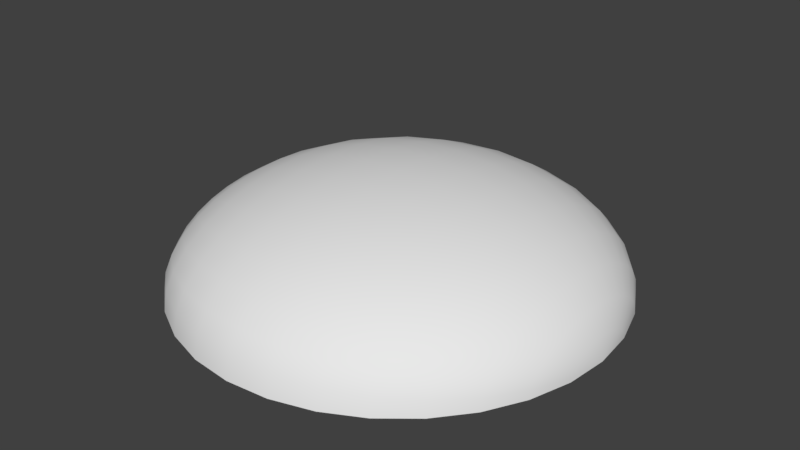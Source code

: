 # Source: Skybox.blend  (saved by Blender 2.78.0; exported with 4.5.12 LTS)
import bpy
from mathutils import Matrix  # noqa: F401  (used for matrix-valued properties, if any)

bpy.ops.wm.read_factory_settings(use_empty=True)
scene = bpy.context.scene
scene.name = 'Scene'

# ---- collections
col_collection_1 = bpy.data.collections.new('Collection 1'); scene.collection.children.link(col_collection_1)

# ---- world
world_world = bpy.data.worlds.new('World'); scene.world = world_world
world_world.color = (0.05088, 0.05088, 0.05088)
world_world.use_sun_shadow = False
world_world.sun_shadow_jitter_overblur = 0.0
world_world.cycles.sampling_method = 'MANUAL'

# ---- meshes
me_sphere = bpy.data.meshes.new('Sphere')
me_sphere.from_pydata([(0.0, -3.258e-07, -1.0), (-7.212e-09, -0.1951, 0.9808), (4.122e-08, -0.3827, 0.9239), (2.632e-08, -0.5556, 0.8315), (-2.584e-08, -0.7071, 0.7071), (-8.544e-08, -0.8315, 0.5556), (6.357e-08, -0.9239, 0.3827), (-8.544e-08, -0.9808, 0.1951), (-1.003e-07, -1.0, 7.55e-08), (-8.544e-08, -0.9808, -0.1951), (6.357e-08, -0.9239, -0.3827), (-8.544e-08, -0.8315, -0.5556), (-2.584e-08, -0.7071, -0.7071), (-1.094e-08, -0.5556, -0.8315), (3.964e-09, -0.3827, -0.9239), (3.964e-09, -0.1951, -0.9808), (-0.03806, -0.1913, 0.9808), (-0.07466, -0.3753, 0.9239), (-0.1084, -0.5449, 0.8315), (-0.1379, -0.6935, 0.7071), (-0.1622, -0.8155, 0.5556), (-0.1802, -0.9061, 0.3827), (-0.1913, -0.9619, 0.1951), (-0.1951, -0.9808, 7.55e-08), (-0.1913, -0.9619, -0.1951), (-0.1802, -0.9061, -0.3827), (-0.1622, -0.8155, -0.5556), (-0.1379, -0.6935, -0.7071), (-0.1084, -0.5449, -0.8315), (-0.07466, -0.3753, -0.9239), (-0.03806, -0.1913, -0.9808), (-0.07466, -0.1802, 0.9808), (-0.1464, -0.3536, 0.9239), (-0.2126, -0.5133, 0.8315), (-0.2706, -0.6533, 0.7071), (-0.3182, -0.7682, 0.5556), (-0.3536, -0.8536, 0.3827), (-0.3753, -0.9061, 0.1951), (-0.3827, -0.9239, 7.55e-08), (-0.3753, -0.9061, -0.1951), (-0.3536, -0.8536, -0.3827), (-0.3182, -0.7682, -0.5556), (-0.2706, -0.6533, -0.7071), (-0.2126, -0.5133, -0.8315), (-0.1464, -0.3536, -0.9239), (-0.07466, -0.1802, -0.9808), (-1.81e-07, -5.968e-07, 1.0), (-0.1084, -0.1622, 0.9808), (-0.2126, -0.3182, 0.9239), (-0.3087, -0.4619, 0.8315), (-0.3928, -0.5879, 0.7071), (-0.4619, -0.6913, 0.5556), (-0.5133, -0.7682, 0.3827), (-0.5449, -0.8155, 0.1951), (-0.5556, -0.8315, 7.55e-08), (-0.5449, -0.8155, -0.1951), (-0.5133, -0.7682, -0.3827), (-0.4619, -0.6913, -0.5556), (-0.3928, -0.5879, -0.7071), (-0.3087, -0.4619, -0.8315), (-0.2126, -0.3182, -0.9239), (-0.1084, -0.1622, -0.9808), (-0.1379, -0.138, 0.9808), (-0.2706, -0.2706, 0.9239), (-0.3928, -0.3928, 0.8315), (-0.5, -0.5, 0.7071), (-0.5879, -0.5879, 0.5556), (-0.6533, -0.6533, 0.3827), (-0.6935, -0.6935, 0.1951), (-0.7071, -0.7071, 7.55e-08), (-0.6935, -0.6935, -0.1951), (-0.6533, -0.6533, -0.3827), (-0.5879, -0.5879, -0.5556), (-0.5, -0.5, -0.7071), (-0.3928, -0.3928, -0.8315), (-0.2706, -0.2706, -0.9239), (-0.1379, -0.1379, -0.9808), (-0.1622, -0.1084, 0.9808), (-0.3182, -0.2126, 0.9239), (-0.4619, -0.3087, 0.8315), (-0.5879, -0.3928, 0.7071), (-0.6913, -0.4619, 0.5556), (-0.7682, -0.5133, 0.3827), (-0.8155, -0.5449, 0.1951), (-0.8315, -0.5556, 7.55e-08), (-0.8155, -0.5449, -0.1951), (-0.7682, -0.5133, -0.3827), (-0.6913, -0.4619, -0.5556), (-0.5879, -0.3928, -0.7071), (-0.4619, -0.3087, -0.8315), (-0.3182, -0.2126, -0.9239), (-0.1622, -0.1084, -0.9808), (-0.1802, -0.07466, 0.9808), (-0.3536, -0.1464, 0.9239), (-0.5133, -0.2126, 0.8315), (-0.6533, -0.2706, 0.7071), (-0.7682, -0.3182, 0.5556), (-0.8536, -0.3536, 0.3827), (-0.9061, -0.3753, 0.1951), (-0.9239, -0.3827, 7.55e-08), (-0.9061, -0.3753, -0.1951), (-0.8536, -0.3536, -0.3827), (-0.7682, -0.3182, -0.5556), (-0.6533, -0.2706, -0.7071), (-0.5133, -0.2126, -0.8315), (-0.3536, -0.1464, -0.9239), (-0.1802, -0.07466, -0.9808), (-0.1913, -0.03806, 0.9808), (-0.3753, -0.07466, 0.9239), (-0.5449, -0.1084, 0.8315), (-0.6935, -0.1379, 0.7071), (-0.8155, -0.1622, 0.5556), (-0.9061, -0.1802, 0.3827), (-0.9619, -0.1913, 0.1951), (-0.9808, -0.1951, 7.55e-08), (-0.9619, -0.1913, -0.1951), (-0.9061, -0.1802, -0.3827), (-0.8155, -0.1622, -0.5556), (-0.6935, -0.1379, -0.7071), (-0.5449, -0.1084, -0.8315), (-0.3753, -0.07466, -0.9239), (-0.1913, -0.03806, -0.9808), (-0.1951, -3.117e-07, 0.9808), (-0.3827, -2.819e-07, 0.9239), (-0.5556, -2.819e-07, 0.8315), (-0.7071, -1.851e-07, 0.7071), (-0.8315, -1.404e-07, 0.5556), (-0.9239, -3.192e-07, 0.3827), (-0.9808, -9.567e-08, 0.1951), (-1.0, -1.404e-07, 7.55e-08), (-0.9808, -9.567e-08, -0.1951), (-0.9239, -3.192e-07, -0.3827), (-0.8315, -1.404e-07, -0.5556), (-0.7071, -1.851e-07, -0.7071), (-0.5556, -2.596e-07, -0.8315), (-0.3827, -2.521e-07, -0.9239), (-0.1951, -3.155e-07, -0.9808), (-0.1913, 0.03806, 0.9808), (-0.3753, 0.07466, 0.9239), (-0.5449, 0.1084, 0.8315), (-0.6935, 0.1379, 0.7071), (-0.8155, 0.1622, 0.5556), (-0.9061, 0.1802, 0.3827), (-0.9619, 0.1913, 0.1951), (-0.9808, 0.1951, 7.55e-08), (-0.9619, 0.1913, -0.1951), (-0.9061, 0.1802, -0.3827), (-0.8155, 0.1622, -0.5556), (-0.6935, 0.1379, -0.7071), (-0.5449, 0.1084, -0.8315), (-0.3753, 0.07466, -0.9239), (-0.1913, 0.03806, -0.9808), (-0.1802, 0.07466, 0.9808), (-0.3536, 0.1464, 0.9239), (-0.5133, 0.2126, 0.8315), (-0.6533, 0.2706, 0.7071), (-0.7682, 0.3182, 0.5556), (-0.8536, 0.3536, 0.3827), (-0.9061, 0.3753, 0.1951), (-0.9239, 0.3827, 7.55e-08), (-0.9061, 0.3753, -0.1951), (-0.8536, 0.3536, -0.3827), (-0.7682, 0.3182, -0.5556), (-0.6533, 0.2706, -0.7071), (-0.5133, 0.2126, -0.8315), (-0.3536, 0.1464, -0.9239), (-0.1802, 0.07466, -0.9808), (-0.1622, 0.1084, 0.9808), (-0.3182, 0.2126, 0.9239), (-0.4619, 0.3087, 0.8315), (-0.5879, 0.3928, 0.7071), (-0.6913, 0.4619, 0.5556), (-0.7682, 0.5133, 0.3827), (-0.8155, 0.5449, 0.1951), (-0.8315, 0.5556, 7.55e-08), (-0.8155, 0.5449, -0.1951), (-0.7682, 0.5133, -0.3827), (-0.6913, 0.4619, -0.5556), (-0.5879, 0.3928, -0.7071), (-0.4619, 0.3087, -0.8315), (-0.3182, 0.2126, -0.9239), (-0.1622, 0.1084, -0.9808), (-0.1379, 0.1379, 0.9808), (-0.2706, 0.2706, 0.9239), (-0.3928, 0.3928, 0.8315), (-0.5, 0.5, 0.7071), (-0.5879, 0.5879, 0.5556), (-0.6533, 0.6533, 0.3827), (-0.6935, 0.6935, 0.1951), (-0.7071, 0.7071, 7.55e-08), (-0.6935, 0.6935, -0.1951), (-0.6533, 0.6533, -0.3827), (-0.5879, 0.5879, -0.5556), (-0.5, 0.5, -0.7071), (-0.3928, 0.3928, -0.8315), (-0.2706, 0.2706, -0.9239), (-0.1379, 0.1379, -0.9808), (-0.1084, 0.1622, 0.9808), (-0.2126, 0.3182, 0.9239), (-0.3087, 0.4619, 0.8315), (-0.3928, 0.5879, 0.7071), (-0.4619, 0.6913, 0.5556), (-0.5133, 0.7682, 0.3827), (-0.5449, 0.8155, 0.1951), (-0.5556, 0.8315, 7.55e-08), (-0.5449, 0.8155, -0.1951), (-0.5133, 0.7682, -0.3827), (-0.4619, 0.6913, -0.5556), (-0.3928, 0.5879, -0.7071), (-0.3087, 0.4619, -0.8315), (-0.2126, 0.3182, -0.9239), (-0.1084, 0.1622, -0.9808), (-0.07466, 0.1802, 0.9808), (-0.1464, 0.3536, 0.9239), (-0.2126, 0.5133, 0.8315), (-0.2706, 0.6533, 0.7071), (-0.3182, 0.7682, 0.5556), (-0.3536, 0.8536, 0.3827), (-0.3753, 0.9061, 0.1951), (-0.3827, 0.9239, 7.55e-08), (-0.3753, 0.9061, -0.1951), (-0.3536, 0.8536, -0.3827), (-0.3182, 0.7682, -0.5556), (-0.2706, 0.6533, -0.7071), (-0.2126, 0.5133, -0.8315), (-0.1464, 0.3536, -0.9239), (-0.07466, 0.1802, -0.9808), (-0.03806, 0.1913, 0.9808), (-0.07466, 0.3753, 0.9239), (-0.1084, 0.5449, 0.8315), (-0.1379, 0.6935, 0.7071), (-0.1622, 0.8155, 0.5556), (-0.1802, 0.9061, 0.3827), (-0.1913, 0.9619, 0.1951), (-0.1951, 0.9808, 7.55e-08), (-0.1913, 0.9619, -0.1951), (-0.1802, 0.9061, -0.3827), (-0.1622, 0.8155, -0.5556), (-0.1379, 0.6935, -0.7071), (-0.1084, 0.5449, -0.8315), (-0.07466, 0.3753, -0.9239), (-0.03806, 0.1913, -0.9808), (3.749e-08, 0.1951, 0.9808), (7.847e-08, 0.3827, 0.9239), (1.083e-07, 0.5556, 0.8315), (1.53e-07, 0.7071, 0.7071), (2.722e-07, 0.8315, 0.5556), (6.357e-08, 0.9239, 0.3827), (2.573e-07, 0.9808, 0.1951), (2.722e-07, 1.0, 7.55e-08), (2.573e-07, 0.9808, -0.1951), (6.357e-08, 0.9239, -0.3827), (2.722e-07, 0.8315, -0.5556), (1.53e-07, 0.7071, -0.7071), (1.232e-07, 0.5556, -0.8315), (7.847e-08, 0.3827, -0.9239), (1.514e-08, 0.1951, -0.9808)], [], [(15, 30, 29, 14), (8, 23, 22, 7), (1, 16, 46), (0, 30, 15), (9, 24, 23, 8), (2, 17, 16, 1), (10, 25, 24, 9), (3, 18, 17, 2), (11, 26, 25, 10), (4, 19, 18, 3), (12, 27, 26, 11), (5, 20, 19, 4), (13, 28, 27, 12), (6, 21, 20, 5), (14, 29, 28, 13), (7, 22, 21, 6), (19, 34, 33, 18), (27, 42, 41, 26), (20, 35, 34, 19), (28, 43, 42, 27), (21, 36, 35, 20), (29, 44, 43, 28), (22, 37, 36, 21), (30, 45, 44, 29), (23, 38, 37, 22), (16, 31, 46), (0, 45, 30), (24, 39, 38, 23), (17, 32, 31, 16), (25, 40, 39, 24), (18, 33, 32, 17), (26, 41, 40, 25), (38, 54, 53, 37), (31, 47, 46), (0, 61, 45), (39, 55, 54, 38), (32, 48, 47, 31), (40, 56, 55, 39), (33, 49, 48, 32), (41, 57, 56, 40), (34, 50, 49, 33), (42, 58, 57, 41), (35, 51, 50, 34), (43, 59, 58, 42), (36, 52, 51, 35), (44, 60, 59, 43), (37, 53, 52, 36), (45, 61, 60, 44), (58, 73, 72, 57), (51, 66, 65, 50), (59, 74, 73, 58), (52, 67, 66, 51), (60, 75, 74, 59), (53, 68, 67, 52), (61, 76, 75, 60), (54, 69, 68, 53), (47, 62, 46), (0, 76, 61), (55, 70, 69, 54), (48, 63, 62, 47), (56, 71, 70, 55), (49, 64, 63, 48), (57, 72, 71, 56), (50, 65, 64, 49), (0, 91, 76), (70, 85, 84, 69), (63, 78, 77, 62), (71, 86, 85, 70), (64, 79, 78, 63), (72, 87, 86, 71), (65, 80, 79, 64), (73, 88, 87, 72), (66, 81, 80, 65), (74, 89, 88, 73), (67, 82, 81, 66), (75, 90, 89, 74), (68, 83, 82, 67), (76, 91, 90, 75), (69, 84, 83, 68), (62, 77, 46), (89, 104, 103, 88), (82, 97, 96, 81), (90, 105, 104, 89), (83, 98, 97, 82), (91, 106, 105, 90), (84, 99, 98, 83), (77, 92, 46), (0, 106, 91), (85, 100, 99, 84), (78, 93, 92, 77), (86, 101, 100, 85), (79, 94, 93, 78), (87, 102, 101, 86), (80, 95, 94, 79), (88, 103, 102, 87), (81, 96, 95, 80), (93, 108, 107, 92), (101, 116, 115, 100), (94, 109, 108, 93), (102, 117, 116, 101), (95, 110, 109, 94), (103, 118, 117, 102), (96, 111, 110, 95), (104, 119, 118, 103), (97, 112, 111, 96), (105, 120, 119, 104), (98, 113, 112, 97), (106, 121, 120, 105), (99, 114, 113, 98), (92, 107, 46), (0, 121, 106), (100, 115, 114, 99), (112, 127, 126, 111), (120, 135, 134, 119), (113, 128, 127, 112), (121, 136, 135, 120), (114, 129, 128, 113), (107, 122, 46), (0, 136, 121), (115, 130, 129, 114), (108, 123, 122, 107), (116, 131, 130, 115), (109, 124, 123, 108), (117, 132, 131, 116), (110, 125, 124, 109), (118, 133, 132, 117), (111, 126, 125, 110), (119, 134, 133, 118), (131, 146, 145, 130), (124, 139, 138, 123), (132, 147, 146, 131), (125, 140, 139, 124), (133, 148, 147, 132), (126, 141, 140, 125), (134, 149, 148, 133), (127, 142, 141, 126), (135, 150, 149, 134), (128, 143, 142, 127), (136, 151, 150, 135), (129, 144, 143, 128), (122, 137, 46), (0, 151, 136), (130, 145, 144, 129), (123, 138, 137, 122), (150, 165, 164, 149), (143, 158, 157, 142), (151, 166, 165, 150), (144, 159, 158, 143), (137, 152, 46), (0, 166, 151), (145, 160, 159, 144), (138, 153, 152, 137), (146, 161, 160, 145), (139, 154, 153, 138), (147, 162, 161, 146), (140, 155, 154, 139), (148, 163, 162, 147), (141, 156, 155, 140), (149, 164, 163, 148), (142, 157, 156, 141), (154, 169, 168, 153), (162, 177, 176, 161), (155, 170, 169, 154), (163, 178, 177, 162), (156, 171, 170, 155), (164, 179, 178, 163), (157, 172, 171, 156), (165, 180, 179, 164), (158, 173, 172, 157), (166, 181, 180, 165), (159, 174, 173, 158), (152, 167, 46), (0, 181, 166), (160, 175, 174, 159), (153, 168, 167, 152), (161, 176, 175, 160), (173, 188, 187, 172), (181, 196, 195, 180), (174, 189, 188, 173), (167, 182, 46), (0, 196, 181), (175, 190, 189, 174), (168, 183, 182, 167), (176, 191, 190, 175), (169, 184, 183, 168), (177, 192, 191, 176), (170, 185, 184, 169), (178, 193, 192, 177), (171, 186, 185, 170), (179, 194, 193, 178), (172, 187, 186, 171), (180, 195, 194, 179), (192, 207, 206, 191), (185, 200, 199, 184), (193, 208, 207, 192), (186, 201, 200, 185), (194, 209, 208, 193), (187, 202, 201, 186), (195, 210, 209, 194), (188, 203, 202, 187), (196, 211, 210, 195), (189, 204, 203, 188), (182, 197, 46), (0, 211, 196), (190, 205, 204, 189), (183, 198, 197, 182), (191, 206, 205, 190), (184, 199, 198, 183), (211, 226, 225, 210), (204, 219, 218, 203), (197, 212, 46), (0, 226, 211), (205, 220, 219, 204), (198, 213, 212, 197), (206, 221, 220, 205), (199, 214, 213, 198), (207, 222, 221, 206), (200, 215, 214, 199), (208, 223, 222, 207), (201, 216, 215, 200), (209, 224, 223, 208), (202, 217, 216, 201), (210, 225, 224, 209), (203, 218, 217, 202), (223, 238, 237, 222), (216, 231, 230, 215), (224, 239, 238, 223), (217, 232, 231, 216), (225, 240, 239, 224), (218, 233, 232, 217), (226, 241, 240, 225), (219, 234, 233, 218), (212, 227, 46), (0, 241, 226), (220, 235, 234, 219), (213, 228, 227, 212), (221, 236, 235, 220), (214, 229, 228, 213), (222, 237, 236, 221), (215, 230, 229, 214), (227, 242, 46), (0, 256, 241), (235, 250, 249, 234), (228, 243, 242, 227), (236, 251, 250, 235), (229, 244, 243, 228), (237, 252, 251, 236), (230, 245, 244, 229), (238, 253, 252, 237), (231, 246, 245, 230), (239, 254, 253, 238), (232, 247, 246, 231), (240, 255, 254, 239), (233, 248, 247, 232), (241, 256, 255, 240), (234, 249, 248, 233)])
me_sphere.polygons.foreach_set('use_smooth', [True] * 256)
_uv = me_sphere.uv_layers.new(name='UVMap')
_uv.uv.foreach_set('vector', [0.8469, 0.168, 0.834, 0.1785, 0.876, 0.2513, 0.9047, 0.2343, 0.9206, 0.7844, 0.8423, 0.7331, 0.7893, 0.7995, 0.8559, 0.8643, 0.2914, 0.9372, 0.2984, 0.9211, 0.2181, 0.8879, 0.7831, 0.1111, 0.834, 0.1785, 0.8469, 0.168, 0.9666, 0.6941, 0.8826, 0.6593, 0.8423, 0.7331, 0.9206, 0.7844, 0.377, 0.9772, 0.3851, 0.9422, 0.2984, 0.9211, 0.2914, 0.9372, 0.993, 0.5978, 0.9095, 0.5801, 0.8826, 0.6593, 0.9666, 0.6941, 0.4746, 0.9999, 0.4757, 0.9462, 0.3851, 0.9422, 0.377, 0.9772, 0.9998, 0.4987, 0.9238, 0.4972, 0.9095, 0.5801, 0.993, 0.5978, 0.5783, 0.9999, 0.5652, 0.9323, 0.4757, 0.9462, 0.4746, 0.9999, 0.9854, 0.4019, 0.9222, 0.4129, 0.9238, 0.4972, 0.9998, 0.4987, 0.6806, 0.9759, 0.6491, 0.9016, 0.5652, 0.9323, 0.5783, 0.9999, 0.9524, 0.3126, 0.906, 0.3301, 0.9222, 0.4129, 0.9854, 0.4019, 0.7748, 0.9295, 0.7245, 0.8565, 0.6491, 0.9016, 0.6806, 0.9759, 0.9047, 0.2343, 0.876, 0.2513, 0.906, 0.3301, 0.9524, 0.3126, 0.8559, 0.8643, 0.7893, 0.7995, 0.7245, 0.8565, 0.7748, 0.9295, 0.5652, 0.9323, 0.5464, 0.8754, 0.4692, 0.8988, 0.4757, 0.9462, 0.9222, 0.4129, 0.8655, 0.415, 0.858, 0.489, 0.9238, 0.4972, 0.6491, 0.9016, 0.6164, 0.841, 0.5464, 0.8754, 0.5652, 0.9323, 0.906, 0.3301, 0.8618, 0.3389, 0.8655, 0.415, 0.9222, 0.4129, 0.7245, 0.8565, 0.6784, 0.7975, 0.6164, 0.841, 0.6491, 0.9016, 0.876, 0.2513, 0.8465, 0.2621, 0.8618, 0.3389, 0.906, 0.3301, 0.7893, 0.7995, 0.732, 0.7466, 0.6784, 0.7975, 0.7245, 0.8565, 0.834, 0.1785, 0.8197, 0.1861, 0.8465, 0.2621, 0.876, 0.2513, 0.8423, 0.7331, 0.777, 0.6895, 0.732, 0.7466, 0.7893, 0.7995, 0.2984, 0.9211, 0.302, 0.9046, 0.2181, 0.8879, 0.7831, 0.1111, 0.8197, 0.1861, 0.834, 0.1785, 0.8826, 0.6593, 0.8133, 0.6271, 0.777, 0.6895, 0.8423, 0.7331, 0.3851, 0.9422, 0.3867, 0.9089, 0.302, 0.9046, 0.2984, 0.9211, 0.9095, 0.5801, 0.8406, 0.5601, 0.8133, 0.6271, 0.8826, 0.6593, 0.4757, 0.9462, 0.4692, 0.8988, 0.3867, 0.9089, 0.3851, 0.9422, 0.9238, 0.4972, 0.858, 0.489, 0.8406, 0.5601, 0.9095, 0.5801, 0.777, 0.6895, 0.7207, 0.6513, 0.6814, 0.7019, 0.732, 0.7466, 0.302, 0.9046, 0.3024, 0.8883, 0.2181, 0.8879, 0.7831, 0.1111, 0.8047, 0.1908, 0.8197, 0.1861, 0.8133, 0.6271, 0.7539, 0.5968, 0.7207, 0.6513, 0.777, 0.6895, 0.3867, 0.9089, 0.3828, 0.878, 0.3024, 0.8883, 0.302, 0.9046, 0.8406, 0.5601, 0.781, 0.5386, 0.7539, 0.5968, 0.8133, 0.6271, 0.4692, 0.8988, 0.457, 0.8569, 0.3828, 0.878, 0.3867, 0.9089, 0.858, 0.489, 0.8011, 0.4764, 0.781, 0.5386, 0.8406, 0.5601, 0.5464, 0.8754, 0.524, 0.8271, 0.457, 0.8569, 0.4692, 0.8988, 0.8655, 0.415, 0.8147, 0.4106, 0.8011, 0.4764, 0.858, 0.489, 0.6164, 0.841, 0.5834, 0.7905, 0.524, 0.8271, 0.5464, 0.8754, 0.8618, 0.3389, 0.8204, 0.3409, 0.8147, 0.4106, 0.8655, 0.415, 0.6784, 0.7975, 0.6358, 0.7485, 0.5834, 0.7905, 0.6164, 0.841, 0.8465, 0.2621, 0.8173, 0.2674, 0.8204, 0.3409, 0.8618, 0.3389, 0.732, 0.7466, 0.6814, 0.7019, 0.6358, 0.7485, 0.6784, 0.7975, 0.8197, 0.1861, 0.8047, 0.1908, 0.8173, 0.2674, 0.8465, 0.2621, 0.8147, 0.4106, 0.7688, 0.4014, 0.7506, 0.4608, 0.8011, 0.4764, 0.5834, 0.7905, 0.5504, 0.7474, 0.4991, 0.7856, 0.524, 0.8271, 0.8204, 0.3409, 0.7819, 0.3374, 0.7688, 0.4014, 0.8147, 0.4106, 0.6358, 0.7485, 0.5955, 0.7063, 0.5504, 0.7474, 0.5834, 0.7905, 0.8173, 0.2674, 0.7891, 0.268, 0.7819, 0.3374, 0.8204, 0.3409, 0.6814, 0.7019, 0.6355, 0.6631, 0.5955, 0.7063, 0.6358, 0.7485, 0.8047, 0.1908, 0.7894, 0.1926, 0.7891, 0.268, 0.8173, 0.2674, 0.7207, 0.6513, 0.6707, 0.6169, 0.6355, 0.6631, 0.6814, 0.7019, 0.3024, 0.8883, 0.2999, 0.8727, 0.2181, 0.8879, 0.7831, 0.1111, 0.7894, 0.1926, 0.8047, 0.1908, 0.7539, 0.5968, 0.7016, 0.5681, 0.6707, 0.6169, 0.7207, 0.6513, 0.3828, 0.878, 0.3746, 0.8498, 0.2999, 0.8727, 0.3024, 0.8883, 0.781, 0.5386, 0.7285, 0.5162, 0.7016, 0.5681, 0.7539, 0.5968, 0.457, 0.8569, 0.4408, 0.8201, 0.3746, 0.8498, 0.3828, 0.878, 0.8011, 0.4764, 0.7506, 0.4608, 0.7285, 0.5162, 0.781, 0.5386, 0.524, 0.8271, 0.4991, 0.7856, 0.4408, 0.8201, 0.457, 0.8569, 0.7831, 0.1111, 0.7744, 0.1918, 0.7894, 0.1926, 0.7016, 0.5681, 0.6543, 0.5403, 0.6249, 0.5851, 0.6707, 0.6169, 0.3746, 0.8498, 0.3627, 0.8244, 0.2949, 0.8581, 0.2999, 0.8727, 0.7285, 0.5162, 0.681, 0.4931, 0.6543, 0.5403, 0.7016, 0.5681, 0.4408, 0.8201, 0.4214, 0.7878, 0.3627, 0.8244, 0.3746, 0.8498, 0.7506, 0.4608, 0.7053, 0.4427, 0.681, 0.4931, 0.7285, 0.5162, 0.4991, 0.7856, 0.4724, 0.7495, 0.4214, 0.7878, 0.4408, 0.8201, 0.7688, 0.4014, 0.7271, 0.3885, 0.7053, 0.4427, 0.7506, 0.4608, 0.5504, 0.7474, 0.5173, 0.7101, 0.4724, 0.7495, 0.4991, 0.7856, 0.7819, 0.3374, 0.7462, 0.3295, 0.7271, 0.3885, 0.7688, 0.4014, 0.5955, 0.7063, 0.5571, 0.6697, 0.5173, 0.7101, 0.5504, 0.7474, 0.7891, 0.268, 0.7622, 0.2643, 0.7462, 0.3295, 0.7819, 0.3374, 0.6355, 0.6631, 0.5926, 0.628, 0.5571, 0.6697, 0.5955, 0.7063, 0.7894, 0.1926, 0.7744, 0.1918, 0.7622, 0.2643, 0.7891, 0.268, 0.6707, 0.6169, 0.6249, 0.5851, 0.5926, 0.628, 0.6355, 0.6631, 0.2999, 0.8727, 0.2949, 0.8581, 0.2181, 0.8879, 0.7462, 0.3295, 0.7131, 0.3178, 0.6887, 0.3725, 0.7271, 0.3885, 0.5571, 0.6697, 0.5195, 0.6367, 0.4838, 0.6771, 0.5173, 0.7101, 0.7622, 0.2643, 0.7368, 0.257, 0.7131, 0.3178, 0.7462, 0.3295, 0.5926, 0.628, 0.5518, 0.5961, 0.5195, 0.6367, 0.5571, 0.6697, 0.7744, 0.1918, 0.76, 0.1884, 0.7368, 0.257, 0.7622, 0.2643, 0.6249, 0.5851, 0.5822, 0.5552, 0.5518, 0.5961, 0.5926, 0.628, 0.2949, 0.8581, 0.2877, 0.8449, 0.2181, 0.8879, 0.7831, 0.1111, 0.76, 0.1884, 0.7744, 0.1918, 0.6543, 0.5403, 0.6107, 0.5131, 0.5822, 0.5552, 0.6249, 0.5851, 0.3627, 0.8244, 0.3478, 0.8019, 0.2877, 0.8449, 0.2949, 0.8581, 0.681, 0.4931, 0.6378, 0.4692, 0.6107, 0.5131, 0.6543, 0.5403, 0.4214, 0.7878, 0.3993, 0.7594, 0.3478, 0.8019, 0.3627, 0.8244, 0.7053, 0.4427, 0.6636, 0.4225, 0.6378, 0.4692, 0.681, 0.4931, 0.4724, 0.7495, 0.4441, 0.7179, 0.3993, 0.7594, 0.4214, 0.7878, 0.7271, 0.3885, 0.6887, 0.3725, 0.6636, 0.4225, 0.7053, 0.4427, 0.5173, 0.7101, 0.4838, 0.6771, 0.4441, 0.7179, 0.4724, 0.7495, 0.3478, 0.8019, 0.3303, 0.7822, 0.2784, 0.8333, 0.2877, 0.8449, 0.6378, 0.4692, 0.5972, 0.4442, 0.5695, 0.4859, 0.6107, 0.5131, 0.3993, 0.7594, 0.375, 0.7346, 0.3303, 0.7822, 0.3478, 0.8019, 0.6636, 0.4225, 0.6248, 0.4003, 0.5972, 0.4442, 0.6378, 0.4692, 0.4441, 0.7179, 0.4143, 0.69, 0.375, 0.7346, 0.3993, 0.7594, 0.6887, 0.3725, 0.6531, 0.3535, 0.6248, 0.4003, 0.6636, 0.4225, 0.4838, 0.6771, 0.4497, 0.6476, 0.4143, 0.69, 0.4441, 0.7179, 0.7131, 0.3178, 0.6824, 0.3027, 0.6531, 0.3535, 0.6887, 0.3725, 0.5195, 0.6367, 0.4822, 0.6067, 0.4497, 0.6476, 0.4838, 0.6771, 0.7368, 0.257, 0.7133, 0.2463, 0.6824, 0.3027, 0.7131, 0.3178, 0.5518, 0.5961, 0.5123, 0.5664, 0.4822, 0.6067, 0.5195, 0.6367, 0.76, 0.1884, 0.7466, 0.1828, 0.7133, 0.2463, 0.7368, 0.257, 0.5822, 0.5552, 0.5413, 0.5264, 0.5123, 0.5664, 0.5518, 0.5961, 0.2877, 0.8449, 0.2784, 0.8333, 0.2181, 0.8879, 0.7831, 0.1111, 0.7466, 0.1828, 0.76, 0.1884, 0.6107, 0.5131, 0.5695, 0.4859, 0.5413, 0.5264, 0.5822, 0.5552, 0.4822, 0.6067, 0.4444, 0.5788, 0.4145, 0.6208, 0.4497, 0.6476, 0.7133, 0.2463, 0.6916, 0.2326, 0.6539, 0.2844, 0.6824, 0.3027, 0.5123, 0.5664, 0.473, 0.538, 0.4444, 0.5788, 0.4822, 0.6067, 0.7466, 0.1828, 0.7343, 0.175, 0.6916, 0.2326, 0.7133, 0.2463, 0.5413, 0.5264, 0.5013, 0.4982, 0.473, 0.538, 0.5123, 0.5664, 0.2784, 0.8333, 0.2675, 0.8234, 0.2181, 0.8879, 0.7831, 0.1111, 0.7343, 0.175, 0.7466, 0.1828, 0.5695, 0.4859, 0.5297, 0.4584, 0.5013, 0.4982, 0.5413, 0.5264, 0.3303, 0.7822, 0.3106, 0.7653, 0.2675, 0.8234, 0.2784, 0.8333, 0.5972, 0.4442, 0.5585, 0.418, 0.5297, 0.4584, 0.5695, 0.4859, 0.375, 0.7346, 0.3485, 0.713, 0.3106, 0.7653, 0.3303, 0.7822, 0.6248, 0.4003, 0.5882, 0.376, 0.5585, 0.418, 0.5972, 0.4442, 0.4143, 0.69, 0.3828, 0.6653, 0.3485, 0.713, 0.375, 0.7346, 0.6531, 0.3535, 0.6198, 0.3318, 0.5882, 0.376, 0.6248, 0.4003, 0.4497, 0.6476, 0.4145, 0.6208, 0.3828, 0.6653, 0.4143, 0.69, 0.6824, 0.3027, 0.6539, 0.2844, 0.6198, 0.3318, 0.6531, 0.3535, 0.5585, 0.418, 0.5209, 0.3901, 0.4905, 0.4301, 0.5297, 0.4584, 0.3485, 0.713, 0.3198, 0.6946, 0.2887, 0.7515, 0.3106, 0.7653, 0.5882, 0.376, 0.5532, 0.3493, 0.5209, 0.3901, 0.5585, 0.418, 0.3828, 0.6653, 0.3493, 0.6434, 0.3198, 0.6946, 0.3485, 0.713, 0.6198, 0.3318, 0.5885, 0.3072, 0.5532, 0.3493, 0.5882, 0.376, 0.4145, 0.6208, 0.3777, 0.5965, 0.3493, 0.6434, 0.3828, 0.6653, 0.6539, 0.2844, 0.6276, 0.263, 0.5885, 0.3072, 0.6198, 0.3318, 0.4444, 0.5788, 0.4056, 0.5525, 0.3777, 0.5965, 0.4145, 0.6208, 0.6916, 0.2326, 0.672, 0.2159, 0.6276, 0.263, 0.6539, 0.2844, 0.473, 0.538, 0.4331, 0.5105, 0.4056, 0.5525, 0.4444, 0.5788, 0.7343, 0.175, 0.7234, 0.1652, 0.672, 0.2159, 0.6916, 0.2326, 0.5013, 0.4982, 0.4613, 0.47, 0.4331, 0.5105, 0.473, 0.538, 0.2675, 0.8234, 0.2551, 0.8156, 0.2181, 0.8879, 0.7831, 0.1111, 0.7234, 0.1652, 0.7343, 0.175, 0.5297, 0.4584, 0.4905, 0.4301, 0.4613, 0.47, 0.5013, 0.4982, 0.3106, 0.7653, 0.2887, 0.7515, 0.2551, 0.8156, 0.2675, 0.8234, 0.672, 0.2159, 0.6547, 0.1963, 0.6035, 0.2382, 0.6276, 0.263, 0.4331, 0.5105, 0.3918, 0.4832, 0.3649, 0.5275, 0.4056, 0.5525, 0.7234, 0.1652, 0.7142, 0.1537, 0.6547, 0.1963, 0.672, 0.2159, 0.4613, 0.47, 0.4205, 0.4411, 0.3918, 0.4832, 0.4331, 0.5105, 0.2551, 0.8156, 0.2415, 0.8099, 0.2181, 0.8879, 0.7831, 0.1111, 0.7142, 0.1537, 0.7234, 0.1652, 0.4905, 0.4301, 0.451, 0.4002, 0.4205, 0.4411, 0.4613, 0.47, 0.2887, 0.7515, 0.2649, 0.7407, 0.2415, 0.8099, 0.2551, 0.8156, 0.5209, 0.3901, 0.4838, 0.36, 0.451, 0.4002, 0.4905, 0.4301, 0.3198, 0.6946, 0.2889, 0.6794, 0.2649, 0.7407, 0.2887, 0.7515, 0.5532, 0.3493, 0.5193, 0.3197, 0.4838, 0.36, 0.5209, 0.3901, 0.3493, 0.6434, 0.3134, 0.6244, 0.2889, 0.6794, 0.3198, 0.6946, 0.5885, 0.3072, 0.5589, 0.2793, 0.5193, 0.3197, 0.5532, 0.3493, 0.3777, 0.5965, 0.3387, 0.5741, 0.3134, 0.6244, 0.3493, 0.6434, 0.6276, 0.263, 0.6035, 0.2382, 0.5589, 0.2793, 0.5885, 0.3072, 0.4056, 0.5525, 0.3649, 0.5275, 0.3387, 0.5741, 0.3777, 0.5965, 0.2889, 0.6794, 0.2555, 0.6676, 0.2394, 0.7333, 0.2649, 0.7407, 0.5193, 0.3197, 0.4861, 0.2867, 0.4464, 0.3269, 0.4838, 0.36, 0.3134, 0.6244, 0.2748, 0.6082, 0.2555, 0.6676, 0.2889, 0.6794, 0.5589, 0.2793, 0.5309, 0.2477, 0.4861, 0.2867, 0.5193, 0.3197, 0.3387, 0.5741, 0.2968, 0.5538, 0.2748, 0.6082, 0.3134, 0.6244, 0.6035, 0.2382, 0.5818, 0.21, 0.5309, 0.2477, 0.5589, 0.2793, 0.3649, 0.5275, 0.3214, 0.5033, 0.2968, 0.5538, 0.3387, 0.5741, 0.6547, 0.1963, 0.64, 0.174, 0.5818, 0.21, 0.6035, 0.2382, 0.3918, 0.4832, 0.3482, 0.4558, 0.3214, 0.5033, 0.3649, 0.5275, 0.7142, 0.1537, 0.7071, 0.1407, 0.64, 0.174, 0.6547, 0.1963, 0.4205, 0.4411, 0.3779, 0.411, 0.3482, 0.4558, 0.3918, 0.4832, 0.2415, 0.8099, 0.2269, 0.8065, 0.2181, 0.8879, 0.7831, 0.1111, 0.7071, 0.1407, 0.7142, 0.1537, 0.451, 0.4002, 0.4105, 0.3682, 0.3779, 0.411, 0.4205, 0.4411, 0.2649, 0.7407, 0.2394, 0.7333, 0.2269, 0.8065, 0.2415, 0.8099, 0.4838, 0.36, 0.4464, 0.3269, 0.4105, 0.3682, 0.451, 0.4002, 0.3482, 0.4558, 0.3011, 0.4278, 0.2738, 0.4798, 0.3214, 0.5033, 0.7071, 0.1407, 0.7021, 0.1263, 0.6283, 0.1488, 0.64, 0.174, 0.3779, 0.411, 0.3323, 0.379, 0.3011, 0.4278, 0.3482, 0.4558, 0.2269, 0.8065, 0.2118, 0.8056, 0.2181, 0.8879, 0.7831, 0.1111, 0.7021, 0.1263, 0.7071, 0.1407, 0.4105, 0.3682, 0.3679, 0.3331, 0.3323, 0.379, 0.3779, 0.411, 0.2394, 0.7333, 0.2123, 0.7296, 0.2118, 0.8056, 0.2269, 0.8065, 0.4464, 0.3269, 0.4082, 0.2899, 0.3679, 0.3331, 0.4105, 0.3682, 0.2555, 0.6676, 0.2196, 0.6596, 0.2123, 0.7296, 0.2394, 0.7333, 0.4861, 0.2867, 0.4533, 0.2492, 0.4082, 0.2899, 0.4464, 0.3269, 0.2748, 0.6082, 0.2328, 0.5952, 0.2196, 0.6596, 0.2555, 0.6676, 0.5309, 0.2477, 0.5046, 0.2117, 0.4533, 0.2492, 0.4861, 0.2867, 0.2968, 0.5538, 0.251, 0.5354, 0.2328, 0.5952, 0.2748, 0.6082, 0.5818, 0.21, 0.5627, 0.1779, 0.5046, 0.2117, 0.5309, 0.2477, 0.3214, 0.5033, 0.2738, 0.4798, 0.251, 0.5354, 0.2968, 0.5538, 0.64, 0.174, 0.6283, 0.1488, 0.5627, 0.1779, 0.5818, 0.21, 0.4533, 0.2492, 0.4208, 0.206, 0.3685, 0.2475, 0.4082, 0.2899, 0.2328, 0.5952, 0.1866, 0.5859, 0.1808, 0.6561, 0.2196, 0.6596, 0.5046, 0.2117, 0.4803, 0.1703, 0.4208, 0.206, 0.4533, 0.2492, 0.251, 0.5354, 0.2003, 0.5196, 0.1866, 0.5859, 0.2328, 0.5952, 0.5627, 0.1779, 0.5468, 0.1414, 0.4803, 0.1703, 0.5046, 0.2117, 0.2738, 0.4798, 0.2212, 0.4571, 0.2003, 0.5196, 0.251, 0.5354, 0.6283, 0.1488, 0.6202, 0.1209, 0.5468, 0.1414, 0.5627, 0.1779, 0.3011, 0.4278, 0.2485, 0.3986, 0.2212, 0.4571, 0.2738, 0.4798, 0.7021, 0.1263, 0.6997, 0.1108, 0.6202, 0.1209, 0.6283, 0.1488, 0.3323, 0.379, 0.2822, 0.344, 0.2485, 0.3986, 0.3011, 0.4278, 0.2118, 0.8056, 0.1965, 0.8074, 0.2181, 0.8879, 0.7831, 0.1111, 0.6997, 0.1108, 0.7021, 0.1263, 0.3679, 0.3331, 0.3222, 0.2936, 0.2822, 0.344, 0.3323, 0.379, 0.2123, 0.7296, 0.1838, 0.7301, 0.1965, 0.8074, 0.2118, 0.8056, 0.4082, 0.2899, 0.3685, 0.2475, 0.3222, 0.2936, 0.3679, 0.3331, 0.2196, 0.6596, 0.1808, 0.6561, 0.1838, 0.7301, 0.2123, 0.7296, 0.6997, 0.1108, 0.7001, 0.09472, 0.6165, 0.09043, 0.6202, 0.1209, 0.2822, 0.344, 0.2256, 0.3049, 0.1882, 0.3676, 0.2485, 0.3986, 0.1965, 0.8074, 0.1813, 0.8121, 0.2181, 0.8879, 0.7831, 0.1111, 0.7001, 0.09472, 0.6997, 0.1108, 0.3222, 0.2936, 0.2718, 0.2479, 0.2256, 0.3049, 0.2822, 0.344, 0.1838, 0.7301, 0.1544, 0.7354, 0.1813, 0.8121, 0.1965, 0.8074, 0.3685, 0.2475, 0.3266, 0.1977, 0.2718, 0.2479, 0.3222, 0.2936, 0.1808, 0.6561, 0.1391, 0.658, 0.1544, 0.7354, 0.1838, 0.7301, 0.4208, 0.206, 0.3888, 0.1553, 0.3266, 0.1977, 0.3685, 0.2475, 0.1866, 0.5859, 0.1355, 0.5814, 0.1391, 0.658, 0.1808, 0.6561, 0.4803, 0.1703, 0.4587, 0.1223, 0.3888, 0.1553, 0.4208, 0.206, 0.2003, 0.5196, 0.1431, 0.5068, 0.1355, 0.5814, 0.1866, 0.5859, 0.5468, 0.1414, 0.5351, 0.1001, 0.4587, 0.1223, 0.4803, 0.1703, 0.2212, 0.4571, 0.1613, 0.4355, 0.1431, 0.5068, 0.2003, 0.5196, 0.6202, 0.1209, 0.6165, 0.09043, 0.5351, 0.1001, 0.5468, 0.1414, 0.2485, 0.3986, 0.1882, 0.3676, 0.1613, 0.4355, 0.2212, 0.4571, 0.4587, 0.1223, 0.441, 0.06619, 0.3577, 0.09464, 0.3888, 0.1553, 0.1431, 0.5068, 0.077, 0.4987, 0.0785, 0.5835, 0.1355, 0.5814, 0.5351, 0.1001, 0.529, 0.05334, 0.441, 0.06619, 0.4587, 0.1223, 0.1613, 0.4355, 0.09014, 0.4148, 0.077, 0.4987, 0.1431, 0.5068, 0.6165, 0.09043, 0.6181, 0.05763, 0.529, 0.05334, 0.5351, 0.1001, 0.1882, 0.3676, 0.1189, 0.3347, 0.09014, 0.4148, 0.1613, 0.4355, 0.7001, 0.09472, 0.7036, 0.07841, 0.6181, 0.05763, 0.6165, 0.09043, 0.2256, 0.3049, 0.1602, 0.2601, 0.1189, 0.3347, 0.1882, 0.3676, 0.1813, 0.8121, 0.1669, 0.8197, 0.2181, 0.8879, 0.7831, 0.1111, 0.7036, 0.07841, 0.7001, 0.09472, 0.2718, 0.2479, 0.2148, 0.1935, 0.1602, 0.2601, 0.2256, 0.3049, 0.1544, 0.7354, 0.1247, 0.7462, 0.1669, 0.8197, 0.1813, 0.8121, 0.3266, 0.1977, 0.2817, 0.1374, 0.2148, 0.1935, 0.2718, 0.2479, 0.1391, 0.658, 0.09466, 0.6668, 0.1247, 0.7462, 0.1544, 0.7354, 0.3888, 0.1553, 0.3577, 0.09464, 0.2817, 0.1374, 0.3266, 0.1977, 0.1355, 0.5814, 0.0785, 0.5835, 0.09466, 0.6668, 0.1391, 0.658, 0.1669, 0.8197, 0.1538, 0.8303, 0.2181, 0.8879, 0.7831, 0.1111, 0.7105, 0.06249, 0.7036, 0.07841, 0.2148, 0.1935, 0.1479, 0.1261, 0.08098, 0.207, 0.1602, 0.2601, 0.1247, 0.7462, 0.09573, 0.7633, 0.1538, 0.8303, 0.1669, 0.8197, 0.2817, 0.1374, 0.2326, 0.06058, 0.1479, 0.1261, 0.2148, 0.1935, 0.09466, 0.6668, 0.04799, 0.6844, 0.09573, 0.7633, 0.1247, 0.7462, 0.3577, 0.09464, 0.3299, 0.02125, 0.2326, 0.06058, 0.2817, 0.1374, 0.0785, 0.5835, 0.01495, 0.5947, 0.04799, 0.6844, 0.09466, 0.6668, 0.441, 0.06619, 0.4293, 9.997e-05, 0.3299, 0.02125, 0.3577, 0.09464, 0.077, 0.4987, 9.997e-05, 0.4975, 0.01495, 0.5947, 0.0785, 0.5835, 0.529, 0.05334, 0.5304, 0.0008102, 0.4293, 9.997e-05, 0.441, 0.06619, 0.09014, 0.4148, 0.005863, 0.397, 9.997e-05, 0.4975, 0.077, 0.4987, 0.6181, 0.05763, 0.6261, 0.02316, 0.5304, 0.0008102, 0.529, 0.05334, 0.1189, 0.3347, 0.03343, 0.2986, 0.005863, 0.397, 0.09014, 0.4148, 0.7036, 0.07841, 0.7105, 0.06249, 0.6261, 0.02316, 0.6181, 0.05763, 0.1602, 0.2601, 0.08098, 0.207, 0.03343, 0.2986, 0.1189, 0.3347])
me_sphere.use_remesh_preserve_volume = False
me_sphere.use_remesh_preserve_attributes = False
me_sphere.use_mirror_vertex_groups = False
me_sphere.update()

# ---- objects
ob_sphere = bpy.data.objects.new('Sphere', me_sphere)

# ---- transforms, parenting, visibility, modifiers, constraints
ob_sphere.location = (0.0, 0.0, 0.0)
ob_sphere.rotation_euler = (-0.0, 1.571, 0.0)
ob_sphere.scale = (0.5054, 1.0, 1.0)
ob_sphere.lineart.crease_threshold = 0.0

# ---- collection membership
col_collection_1.objects.link(ob_sphere)

# ---- scene / render settings (as saved in the file)
scene.frame_start = 1; scene.frame_end = 250; scene.frame_set(1)
scene.render.engine = 'CYCLES'
scene.render.resolution_percentage = 50
scene.render.dither_intensity = 0.0
scene.cycles.use_denoising = False
scene.cycles.samples = 128
scene.cycles.sampling_pattern = 'TABULATED_SOBOL'
scene.cycles.light_sampling_threshold = 0.0
scene.cycles.use_adaptive_sampling = False
scene.cycles.use_light_tree = False
scene.cycles.blur_glossy = 0.0
scene.cycles.sample_clamp_indirect = 0.0
scene.view_settings.view_transform = 'Standard'
bpy.context.view_layer.update()

# ---- added for rendering (the .blend has no active camera and no usable light): camera, sun
cam_auto = bpy.data.cameras.new('AutoCamera')
cam_auto.lens = 50.0
cam_auto.sensor_width = 36.0
cam_auto.clip_end = 1000.0
ob_auto_camera = bpy.data.objects.new('AutoCamera', cam_auto)
scene.collection.objects.link(ob_auto_camera)
ob_auto_camera.location = (2.65839, -3.19006, 2.37943)
ob_auto_camera.rotation_euler = (1.09748, -7.21219e-08, 0.694738)
scene.camera = ob_auto_camera
light_auto_sun = bpy.data.lights.new('AutoSun', 'SUN')
light_auto_sun.energy = 3.0
light_auto_sun.angle = 0.0523599
ob_auto_sun = bpy.data.objects.new('AutoSun', light_auto_sun)
scene.collection.objects.link(ob_auto_sun)
ob_auto_sun.rotation_euler = (0.872665, 0.174533, 0.523599)
bpy.context.view_layer.update()
